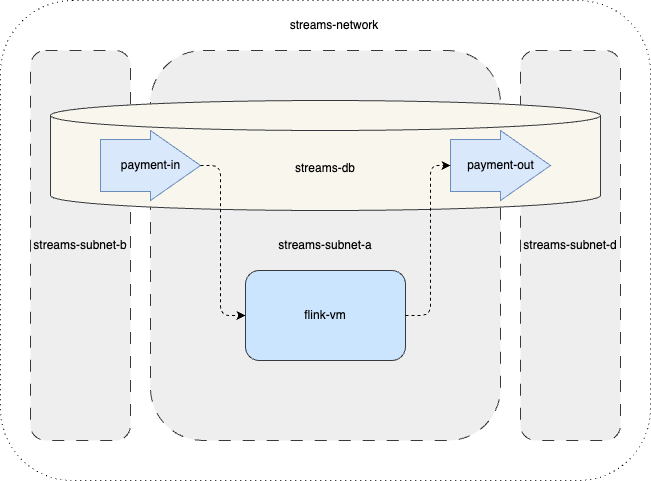

The diagram above was exported from draw.io. Its source (the exported page's mxGraphModel, read from the mxfile embedded in the PNG):
<mxGraphModel dx="936" dy="588" grid="1" gridSize="10" guides="1" tooltips="1" connect="1" arrows="1" fold="1" page="1" pageScale="1" pageWidth="827" pageHeight="1169" math="0" shadow="0">
  <root>
    <mxCell id="0" />
    <mxCell id="1" parent="0" />
    <mxCell id="-nNyP95pE0N8EABjJ92A-1" value="streams-network" style="rounded=1;whiteSpace=wrap;html=1;dashed=1;dashPattern=1 4;" vertex="1" parent="1">
      <mxGeometry x="80" y="40" width="650" height="480" as="geometry" />
    </mxCell>
    <mxCell id="-nNyP95pE0N8EABjJ92A-2" value="streams-subnet-b" style="rounded=1;whiteSpace=wrap;html=1;dashed=1;dashPattern=12 12;fillColor=#eeeeee;strokeColor=#36393d;" vertex="1" parent="1">
      <mxGeometry x="110" y="90" width="100" height="390" as="geometry" />
    </mxCell>
    <mxCell id="-nNyP95pE0N8EABjJ92A-3" value="streams-subnet-d" style="rounded=1;whiteSpace=wrap;html=1;dashed=1;dashPattern=12 12;fillColor=#eeeeee;strokeColor=#36393d;" vertex="1" parent="1">
      <mxGeometry x="600" y="90" width="100" height="390" as="geometry" />
    </mxCell>
    <mxCell id="-nNyP95pE0N8EABjJ92A-4" value="streams-subnet-a" style="rounded=1;whiteSpace=wrap;html=1;dashed=1;dashPattern=12 12;fillColor=#eeeeee;strokeColor=#36393d;" vertex="1" parent="1">
      <mxGeometry x="230" y="90" width="350" height="390" as="geometry" />
    </mxCell>
    <mxCell id="-nNyP95pE0N8EABjJ92A-6" value="streams-db" style="shape=cylinder3;whiteSpace=wrap;html=1;boundedLbl=1;backgroundOutline=1;size=15;fillColor=#f9f7ed;strokeColor=#36393d;" vertex="1" parent="1">
      <mxGeometry x="130" y="140" width="550" height="110" as="geometry" />
    </mxCell>
    <mxCell id="-nNyP95pE0N8EABjJ92A-9" value="flink-vm" style="rounded=1;whiteSpace=wrap;html=1;fillColor=#cce5ff;strokeColor=#36393d;" vertex="1" parent="1">
      <mxGeometry x="325" y="310" width="160" height="90" as="geometry" />
    </mxCell>
    <mxCell id="-nNyP95pE0N8EABjJ92A-11" value="payment-in" style="html=1;shadow=0;dashed=0;align=center;verticalAlign=middle;shape=mxgraph.arrows2.arrow;dy=0.26;dx=50;notch=0;fillColor=#dae8fc;strokeColor=#6c8ebf;" vertex="1" parent="1">
      <mxGeometry x="180" y="170" width="100" height="70" as="geometry" />
    </mxCell>
    <mxCell id="-nNyP95pE0N8EABjJ92A-12" value="payment-out" style="html=1;shadow=0;dashed=0;align=center;verticalAlign=middle;shape=mxgraph.arrows2.arrow;dy=0.26;dx=50;notch=0;fillColor=#dae8fc;strokeColor=#6c8ebf;" vertex="1" parent="1">
      <mxGeometry x="530" y="170" width="100" height="70" as="geometry" />
    </mxCell>
    <mxCell id="-nNyP95pE0N8EABjJ92A-13" value="streams-network" style="text;html=1;align=center;verticalAlign=middle;whiteSpace=wrap;rounded=0;" vertex="1" parent="1">
      <mxGeometry x="349" y="50" width="130" height="30" as="geometry" />
    </mxCell>
    <mxCell id="-nNyP95pE0N8EABjJ92A-14" value="" style="endArrow=classic;html=1;rounded=1;exitX=1;exitY=0.5;exitDx=0;exitDy=0;exitPerimeter=0;entryX=0;entryY=0.5;entryDx=0;entryDy=0;curved=0;dashed=1;" edge="1" parent="1" source="-nNyP95pE0N8EABjJ92A-11" target="-nNyP95pE0N8EABjJ92A-9">
      <mxGeometry width="50" height="50" relative="1" as="geometry">
        <mxPoint x="390" y="330" as="sourcePoint" />
        <mxPoint x="440" y="280" as="targetPoint" />
        <Array as="points">
          <mxPoint x="300" y="205" />
          <mxPoint x="300" y="355" />
        </Array>
      </mxGeometry>
    </mxCell>
    <mxCell id="-nNyP95pE0N8EABjJ92A-15" value="" style="endArrow=classic;html=1;rounded=1;exitX=1;exitY=0.5;exitDx=0;exitDy=0;entryX=0;entryY=0.5;entryDx=0;entryDy=0;entryPerimeter=0;curved=0;dashed=1;" edge="1" parent="1" source="-nNyP95pE0N8EABjJ92A-9" target="-nNyP95pE0N8EABjJ92A-12">
      <mxGeometry width="50" height="50" relative="1" as="geometry">
        <mxPoint x="390" y="330" as="sourcePoint" />
        <mxPoint x="440" y="280" as="targetPoint" />
        <Array as="points">
          <mxPoint x="510" y="355" />
          <mxPoint x="510" y="205" />
        </Array>
      </mxGeometry>
    </mxCell>
  </root>
</mxGraphModel>